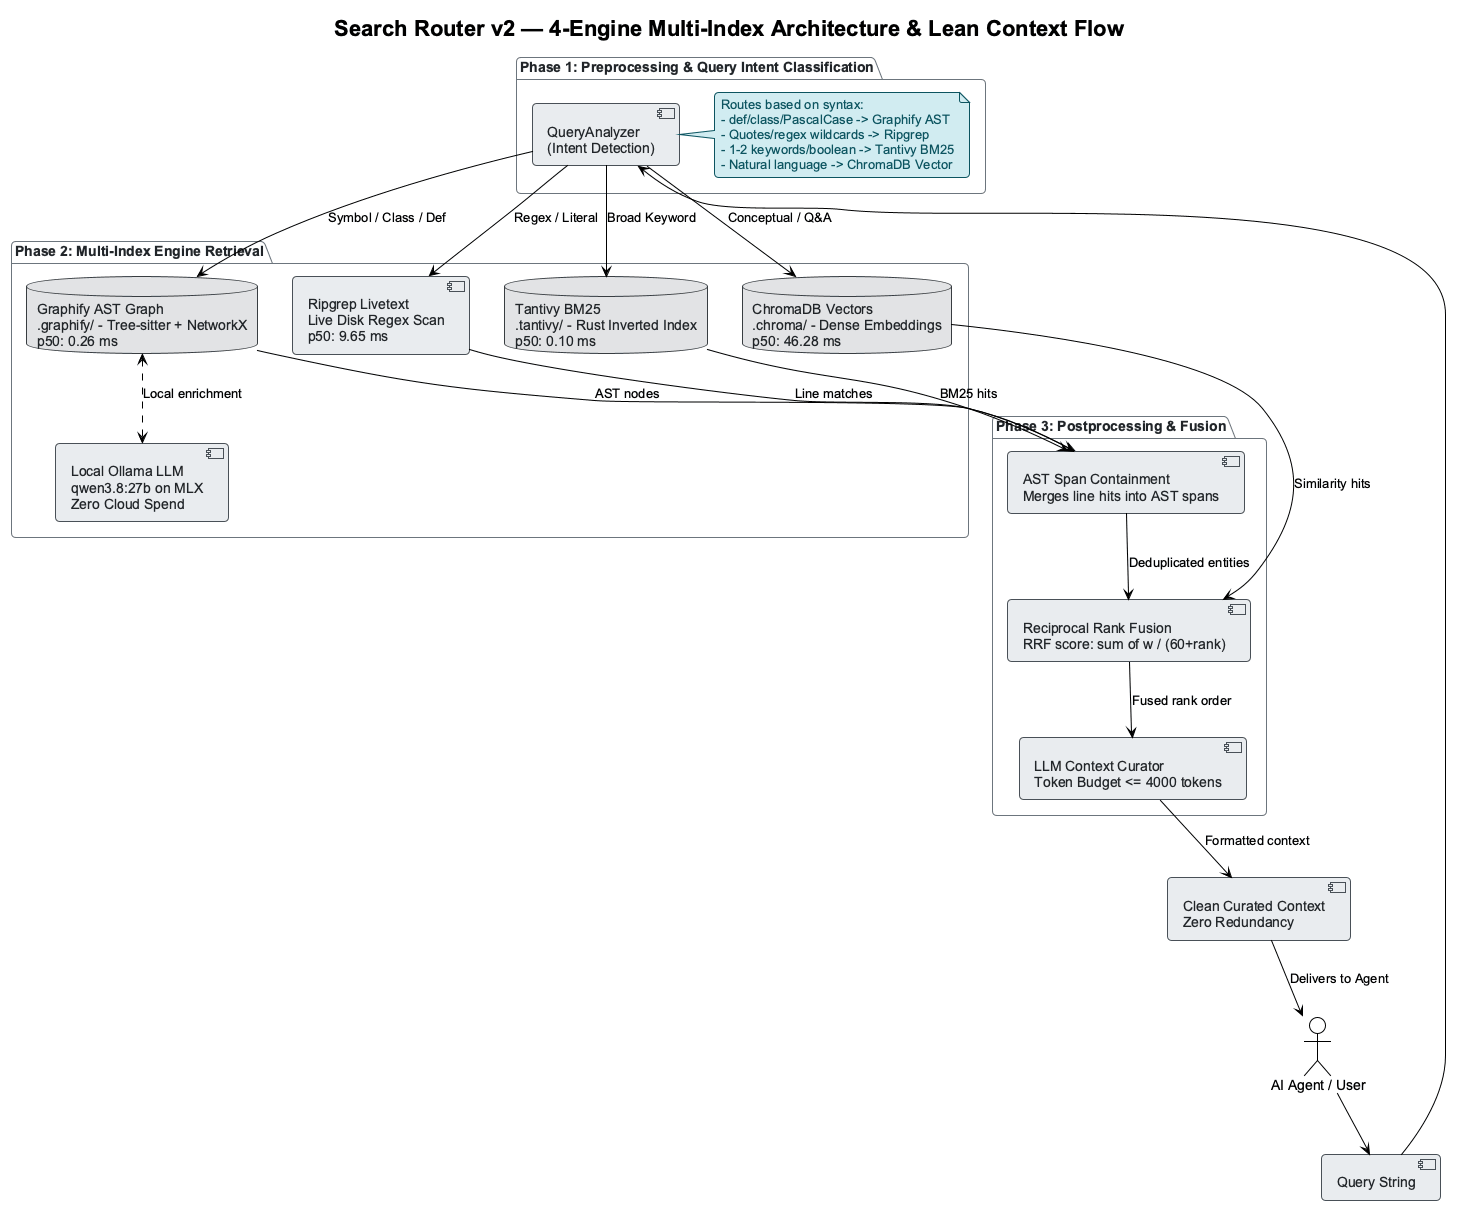

The diagram above was rendered by PlantUML. Its source (embedded in the PNG):
@startuml search-router-v2-architecture
!theme plain
skinparam backgroundColor #FFFFFF
skinparam defaultFontName Arial
skinparam roundCorner 8
skinparam shadowing false

skinparam package {
  BackgroundColor #F8F9FA
  BorderColor #6C757D
  FontColor #212529
}

skinparam component {
  BackgroundColor #E9ECEF
  BorderColor #495057
  FontColor #212529
}

skinparam database {
  BackgroundColor #E2E3E5
  BorderColor #383D41
  FontColor #212529
}

skinparam note {
  BackgroundColor #D1ECF1
  BorderColor #0C5460
  FontColor #0C5460
}

title Search Router v2 — 4-Engine Multi-Index Architecture & Lean Context Flow

actor "AI Agent / User" as User
component [Query String] as Query

package "Phase 1: Preprocessing & Query Intent Classification" as Preprocessing {
  component [QueryAnalyzer\n(Intent Detection)] as Analyzer
  note right of Analyzer
    Routes based on syntax:
    - def/class/PascalCase -> Graphify AST
    - Quotes/regex wildcards -> Ripgrep
    - 1-2 keywords/boolean -> Tantivy BM25
    - Natural language -> ChromaDB Vector
  end note
}

package "Phase 2: Multi-Index Engine Retrieval" as Engines {
  database "Tantivy BM25\n.tantivy/ - Rust Inverted Index\np50: 0.10 ms" as Tantivy
  database "Graphify AST Graph\n.graphify/ - Tree-sitter + NetworkX\np50: 0.26 ms" as Graphify
  database "ChromaDB Vectors\n.chroma/ - Dense Embeddings\np50: 46.28 ms" as Chroma
  component "Ripgrep Livetext\nLive Disk Regex Scan\np50: 9.65 ms" as Ripgrep
  component "Local Ollama LLM\nqwen3.8:27b on MLX\nZero Cloud Spend" as Ollama
}

package "Phase 3: Postprocessing & Fusion" as Postprocessing {
  component "AST Span Containment\nMerges line hits into AST spans" as SpanDedupe
  component "Reciprocal Rank Fusion\nRRF score: sum of w / (60+rank)" as RRF
  component "LLM Context Curator\nToken Budget <= 4000 tokens" as Curator
}

component "Clean Curated Context\nZero Redundancy" as FinalContext

User --> Query
Query --> Analyzer

Analyzer --> Tantivy : Broad Keyword
Analyzer --> Graphify : Symbol / Class / Def
Analyzer --> Chroma : Conceptual / Q&A
Analyzer --> Ripgrep : Regex / Literal
Graphify <..> Ollama : Local enrichment

Tantivy --> SpanDedupe : BM25 hits
Graphify --> SpanDedupe : AST nodes
Chroma --> RRF : Similarity hits
Ripgrep --> SpanDedupe : Line matches

SpanDedupe --> RRF : Deduplicated entities
RRF --> Curator : Fused rank order
Curator --> FinalContext : Formatted context
FinalContext --> User : Delivers to Agent

@enduml